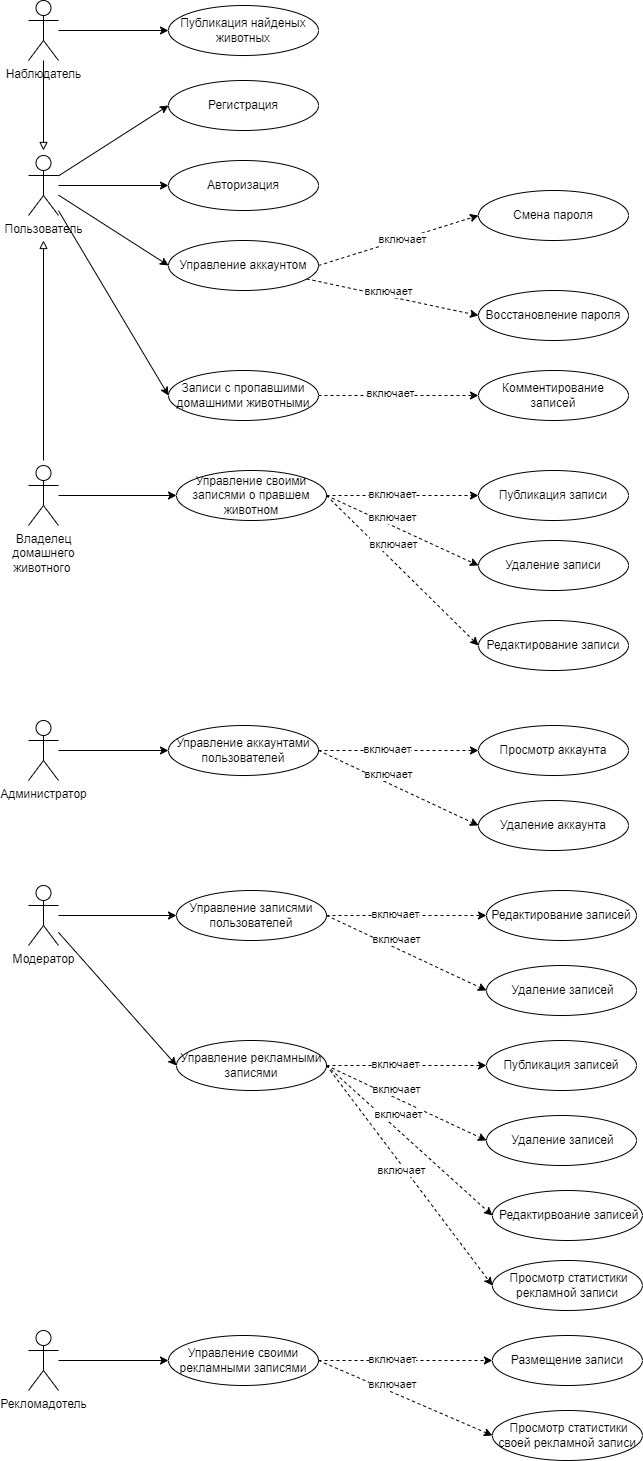

The diagram above was exported from draw.io. Its source (the exported page's mxGraphModel, read from the mxfile embedded in the PNG):
<mxGraphModel dx="955" dy="565" grid="1" gridSize="10" guides="1" tooltips="1" connect="1" arrows="1" fold="1" page="1" pageScale="1" pageWidth="827" pageHeight="1169" math="0" shadow="0">
  <root>
    <mxCell id="0" />
    <mxCell id="1" parent="0" />
    <mxCell id="BrDhmX7CSqBO9YSk4uF9-1" value="Регистрация" style="ellipse;whiteSpace=wrap;html=1;" vertex="1" parent="1">
      <mxGeometry x="180" y="80" width="150" height="50" as="geometry" />
    </mxCell>
    <mxCell id="BrDhmX7CSqBO9YSk4uF9-2" value="Авторизация" style="ellipse;whiteSpace=wrap;html=1;" vertex="1" parent="1">
      <mxGeometry x="180" y="160" width="150" height="50" as="geometry" />
    </mxCell>
    <mxCell id="BrDhmX7CSqBO9YSk4uF9-3" value="Восстановление пароля" style="ellipse;whiteSpace=wrap;html=1;" vertex="1" parent="1">
      <mxGeometry x="490" y="290" width="150" height="50" as="geometry" />
    </mxCell>
    <mxCell id="BrDhmX7CSqBO9YSk4uF9-6" value="Комментирование записей" style="ellipse;whiteSpace=wrap;html=1;" vertex="1" parent="1">
      <mxGeometry x="490" y="370" width="150" height="50" as="geometry" />
    </mxCell>
    <mxCell id="BrDhmX7CSqBO9YSk4uF9-8" style="rounded=0;orthogonalLoop=1;jettySize=auto;html=1;entryX=0;entryY=0.5;entryDx=0;entryDy=0;dashed=1;" edge="1" parent="1" source="BrDhmX7CSqBO9YSk4uF9-7" target="BrDhmX7CSqBO9YSk4uF9-3">
      <mxGeometry relative="1" as="geometry" />
    </mxCell>
    <mxCell id="BrDhmX7CSqBO9YSk4uF9-9" value="включает" style="edgeLabel;html=1;align=center;verticalAlign=middle;resizable=0;points=[];" vertex="1" connectable="0" parent="BrDhmX7CSqBO9YSk4uF9-8">
      <mxGeometry x="-0.4016" y="3" relative="1" as="geometry">
        <mxPoint x="29" y="4" as="offset" />
      </mxGeometry>
    </mxCell>
    <mxCell id="BrDhmX7CSqBO9YSk4uF9-7" value="Управление аккаунтом" style="ellipse;whiteSpace=wrap;html=1;" vertex="1" parent="1">
      <mxGeometry x="180" y="240" width="150" height="50" as="geometry" />
    </mxCell>
    <mxCell id="BrDhmX7CSqBO9YSk4uF9-11" style="rounded=0;orthogonalLoop=1;jettySize=auto;html=1;entryX=0;entryY=0.5;entryDx=0;entryDy=0;dashed=1;exitX=1;exitY=0.5;exitDx=0;exitDy=0;" edge="1" target="BrDhmX7CSqBO9YSk4uF9-13" parent="1" source="BrDhmX7CSqBO9YSk4uF9-7">
      <mxGeometry relative="1" as="geometry">
        <mxPoint x="330" y="185" as="sourcePoint" />
      </mxGeometry>
    </mxCell>
    <mxCell id="BrDhmX7CSqBO9YSk4uF9-12" value="включает" style="edgeLabel;html=1;align=center;verticalAlign=middle;resizable=0;points=[];" vertex="1" connectable="0" parent="BrDhmX7CSqBO9YSk4uF9-11">
      <mxGeometry x="-0.4016" y="3" relative="1" as="geometry">
        <mxPoint x="37" y="-9" as="offset" />
      </mxGeometry>
    </mxCell>
    <mxCell id="BrDhmX7CSqBO9YSk4uF9-13" value="Смена пароля" style="ellipse;whiteSpace=wrap;html=1;" vertex="1" parent="1">
      <mxGeometry x="490" y="190" width="150" height="50" as="geometry" />
    </mxCell>
    <mxCell id="BrDhmX7CSqBO9YSk4uF9-15" style="rounded=0;orthogonalLoop=1;jettySize=auto;html=1;entryX=0;entryY=0.5;entryDx=0;entryDy=0;" edge="1" parent="1" source="BrDhmX7CSqBO9YSk4uF9-14" target="BrDhmX7CSqBO9YSk4uF9-1">
      <mxGeometry relative="1" as="geometry" />
    </mxCell>
    <mxCell id="BrDhmX7CSqBO9YSk4uF9-16" style="rounded=0;orthogonalLoop=1;jettySize=auto;html=1;entryX=0;entryY=0.5;entryDx=0;entryDy=0;" edge="1" parent="1" source="BrDhmX7CSqBO9YSk4uF9-14" target="BrDhmX7CSqBO9YSk4uF9-2">
      <mxGeometry relative="1" as="geometry" />
    </mxCell>
    <mxCell id="BrDhmX7CSqBO9YSk4uF9-17" style="rounded=0;orthogonalLoop=1;jettySize=auto;html=1;entryX=0;entryY=0.5;entryDx=0;entryDy=0;" edge="1" parent="1" source="BrDhmX7CSqBO9YSk4uF9-14" target="BrDhmX7CSqBO9YSk4uF9-7">
      <mxGeometry relative="1" as="geometry" />
    </mxCell>
    <mxCell id="BrDhmX7CSqBO9YSk4uF9-30" style="rounded=0;orthogonalLoop=1;jettySize=auto;html=1;entryX=0;entryY=0.5;entryDx=0;entryDy=0;" edge="1" parent="1" source="BrDhmX7CSqBO9YSk4uF9-25" target="BrDhmX7CSqBO9YSk4uF9-29">
      <mxGeometry relative="1" as="geometry" />
    </mxCell>
    <mxCell id="BrDhmX7CSqBO9YSk4uF9-44" style="rounded=0;orthogonalLoop=1;jettySize=auto;html=1;entryX=0;entryY=0.5;entryDx=0;entryDy=0;" edge="1" parent="1" source="BrDhmX7CSqBO9YSk4uF9-14" target="BrDhmX7CSqBO9YSk4uF9-43">
      <mxGeometry relative="1" as="geometry" />
    </mxCell>
    <mxCell id="BrDhmX7CSqBO9YSk4uF9-14" value="Пользователь" style="shape=umlActor;verticalLabelPosition=bottom;verticalAlign=top;html=1;outlineConnect=0;" vertex="1" parent="1">
      <mxGeometry x="40" y="155" width="30" height="60" as="geometry" />
    </mxCell>
    <mxCell id="BrDhmX7CSqBO9YSk4uF9-24" style="rounded=0;orthogonalLoop=1;jettySize=auto;html=1;endArrow=block;endFill=0;" edge="1" parent="1" source="BrDhmX7CSqBO9YSk4uF9-21">
      <mxGeometry relative="1" as="geometry">
        <mxPoint x="55" y="150" as="targetPoint" />
      </mxGeometry>
    </mxCell>
    <mxCell id="BrDhmX7CSqBO9YSk4uF9-42" style="edgeStyle=orthogonalEdgeStyle;rounded=0;orthogonalLoop=1;jettySize=auto;html=1;entryX=0;entryY=0.5;entryDx=0;entryDy=0;" edge="1" parent="1" source="BrDhmX7CSqBO9YSk4uF9-21" target="BrDhmX7CSqBO9YSk4uF9-41">
      <mxGeometry relative="1" as="geometry" />
    </mxCell>
    <mxCell id="BrDhmX7CSqBO9YSk4uF9-21" value="Наблюдатель" style="shape=umlActor;verticalLabelPosition=bottom;verticalAlign=top;html=1;outlineConnect=0;" vertex="1" parent="1">
      <mxGeometry x="40" width="30" height="60" as="geometry" />
    </mxCell>
    <mxCell id="BrDhmX7CSqBO9YSk4uF9-25" value="Владелец &lt;br&gt;домашнего &lt;br&gt;животного&amp;nbsp;" style="shape=umlActor;verticalLabelPosition=bottom;verticalAlign=top;html=1;outlineConnect=0;" vertex="1" parent="1">
      <mxGeometry x="40" y="465" width="30" height="60" as="geometry" />
    </mxCell>
    <mxCell id="BrDhmX7CSqBO9YSk4uF9-27" style="rounded=0;orthogonalLoop=1;jettySize=auto;html=1;endArrow=block;endFill=0;" edge="1" parent="1">
      <mxGeometry relative="1" as="geometry">
        <mxPoint x="55" y="460" as="sourcePoint" />
        <mxPoint x="55" y="240" as="targetPoint" />
      </mxGeometry>
    </mxCell>
    <mxCell id="BrDhmX7CSqBO9YSk4uF9-34" style="rounded=0;orthogonalLoop=1;jettySize=auto;html=1;entryX=0;entryY=0.5;entryDx=0;entryDy=0;dashed=1;exitX=1;exitY=0.5;exitDx=0;exitDy=0;" edge="1" parent="1" source="BrDhmX7CSqBO9YSk4uF9-43" target="BrDhmX7CSqBO9YSk4uF9-6">
      <mxGeometry relative="1" as="geometry" />
    </mxCell>
    <mxCell id="BrDhmX7CSqBO9YSk4uF9-37" value="включает" style="edgeLabel;html=1;align=center;verticalAlign=middle;resizable=0;points=[];" vertex="1" connectable="0" parent="BrDhmX7CSqBO9YSk4uF9-34">
      <mxGeometry x="-0.5004" y="-2" relative="1" as="geometry">
        <mxPoint x="32" y="-4" as="offset" />
      </mxGeometry>
    </mxCell>
    <mxCell id="BrDhmX7CSqBO9YSk4uF9-40" style="rounded=0;orthogonalLoop=1;jettySize=auto;html=1;entryX=0;entryY=0.5;entryDx=0;entryDy=0;dashed=1;" edge="1" parent="1" source="BrDhmX7CSqBO9YSk4uF9-29" target="BrDhmX7CSqBO9YSk4uF9-39">
      <mxGeometry relative="1" as="geometry" />
    </mxCell>
    <mxCell id="BrDhmX7CSqBO9YSk4uF9-45" value="включает" style="edgeLabel;html=1;align=center;verticalAlign=middle;resizable=0;points=[];" vertex="1" connectable="0" parent="BrDhmX7CSqBO9YSk4uF9-40">
      <mxGeometry x="-0.3455" y="1" relative="1" as="geometry">
        <mxPoint x="16" as="offset" />
      </mxGeometry>
    </mxCell>
    <mxCell id="BrDhmX7CSqBO9YSk4uF9-29" value="Управление своими записями о правшем животном" style="ellipse;whiteSpace=wrap;html=1;" vertex="1" parent="1">
      <mxGeometry x="188" y="470" width="150" height="50" as="geometry" />
    </mxCell>
    <mxCell id="BrDhmX7CSqBO9YSk4uF9-53" style="edgeStyle=orthogonalEdgeStyle;rounded=0;orthogonalLoop=1;jettySize=auto;html=1;entryX=0;entryY=0.5;entryDx=0;entryDy=0;" edge="1" parent="1" source="BrDhmX7CSqBO9YSk4uF9-38" target="BrDhmX7CSqBO9YSk4uF9-54">
      <mxGeometry relative="1" as="geometry">
        <mxPoint x="180" y="750" as="targetPoint" />
      </mxGeometry>
    </mxCell>
    <mxCell id="BrDhmX7CSqBO9YSk4uF9-38" value="Администратор" style="shape=umlActor;verticalLabelPosition=bottom;verticalAlign=top;html=1;outlineConnect=0;" vertex="1" parent="1">
      <mxGeometry x="40" y="720" width="30" height="60" as="geometry" />
    </mxCell>
    <mxCell id="BrDhmX7CSqBO9YSk4uF9-39" value="Публикация записи" style="ellipse;whiteSpace=wrap;html=1;" vertex="1" parent="1">
      <mxGeometry x="490" y="470" width="150" height="50" as="geometry" />
    </mxCell>
    <mxCell id="BrDhmX7CSqBO9YSk4uF9-41" value="Публикация найденых животных" style="ellipse;whiteSpace=wrap;html=1;" vertex="1" parent="1">
      <mxGeometry x="180" y="5" width="150" height="50" as="geometry" />
    </mxCell>
    <mxCell id="BrDhmX7CSqBO9YSk4uF9-43" value="Записи с пропавшими домашними животными" style="ellipse;whiteSpace=wrap;html=1;" vertex="1" parent="1">
      <mxGeometry x="180" y="370" width="150" height="50" as="geometry" />
    </mxCell>
    <mxCell id="BrDhmX7CSqBO9YSk4uF9-47" style="rounded=0;orthogonalLoop=1;jettySize=auto;html=1;entryX=0;entryY=0.5;entryDx=0;entryDy=0;dashed=1;exitX=1;exitY=0.5;exitDx=0;exitDy=0;" edge="1" target="BrDhmX7CSqBO9YSk4uF9-49" parent="1" source="BrDhmX7CSqBO9YSk4uF9-29">
      <mxGeometry relative="1" as="geometry">
        <mxPoint x="338" y="565" as="sourcePoint" />
      </mxGeometry>
    </mxCell>
    <mxCell id="BrDhmX7CSqBO9YSk4uF9-48" value="включает" style="edgeLabel;html=1;align=center;verticalAlign=middle;resizable=0;points=[];" vertex="1" connectable="0" parent="BrDhmX7CSqBO9YSk4uF9-47">
      <mxGeometry x="-0.3455" y="1" relative="1" as="geometry">
        <mxPoint x="16" as="offset" />
      </mxGeometry>
    </mxCell>
    <mxCell id="BrDhmX7CSqBO9YSk4uF9-49" value="Удаление записи" style="ellipse;whiteSpace=wrap;html=1;" vertex="1" parent="1">
      <mxGeometry x="490" y="540" width="150" height="50" as="geometry" />
    </mxCell>
    <mxCell id="BrDhmX7CSqBO9YSk4uF9-50" style="rounded=0;orthogonalLoop=1;jettySize=auto;html=1;entryX=0;entryY=0.5;entryDx=0;entryDy=0;dashed=1;exitX=1;exitY=0.5;exitDx=0;exitDy=0;" edge="1" target="BrDhmX7CSqBO9YSk4uF9-52" parent="1" source="BrDhmX7CSqBO9YSk4uF9-29">
      <mxGeometry relative="1" as="geometry">
        <mxPoint x="338" y="575" as="sourcePoint" />
      </mxGeometry>
    </mxCell>
    <mxCell id="BrDhmX7CSqBO9YSk4uF9-51" value="включает" style="edgeLabel;html=1;align=center;verticalAlign=middle;resizable=0;points=[];" vertex="1" connectable="0" parent="BrDhmX7CSqBO9YSk4uF9-50">
      <mxGeometry x="-0.3455" y="1" relative="1" as="geometry">
        <mxPoint x="16" as="offset" />
      </mxGeometry>
    </mxCell>
    <mxCell id="BrDhmX7CSqBO9YSk4uF9-52" value="Редактирование записи" style="ellipse;whiteSpace=wrap;html=1;" vertex="1" parent="1">
      <mxGeometry x="490" y="620" width="150" height="50" as="geometry" />
    </mxCell>
    <mxCell id="BrDhmX7CSqBO9YSk4uF9-54" value="Управление аккаунтами пользователей" style="ellipse;whiteSpace=wrap;html=1;" vertex="1" parent="1">
      <mxGeometry x="180" y="725" width="150" height="50" as="geometry" />
    </mxCell>
    <mxCell id="BrDhmX7CSqBO9YSk4uF9-55" style="rounded=0;orthogonalLoop=1;jettySize=auto;html=1;entryX=0;entryY=0.5;entryDx=0;entryDy=0;dashed=1;exitX=1;exitY=0.5;exitDx=0;exitDy=0;" edge="1" target="BrDhmX7CSqBO9YSk4uF9-57" parent="1" source="BrDhmX7CSqBO9YSk4uF9-54">
      <mxGeometry relative="1" as="geometry">
        <mxPoint x="350" y="750" as="sourcePoint" />
      </mxGeometry>
    </mxCell>
    <mxCell id="BrDhmX7CSqBO9YSk4uF9-56" value="включает" style="edgeLabel;html=1;align=center;verticalAlign=middle;resizable=0;points=[];" vertex="1" connectable="0" parent="BrDhmX7CSqBO9YSk4uF9-55">
      <mxGeometry x="-0.3455" y="1" relative="1" as="geometry">
        <mxPoint x="16" as="offset" />
      </mxGeometry>
    </mxCell>
    <mxCell id="BrDhmX7CSqBO9YSk4uF9-57" value="Просмотр аккаунта" style="ellipse;whiteSpace=wrap;html=1;" vertex="1" parent="1">
      <mxGeometry x="490" y="725" width="150" height="50" as="geometry" />
    </mxCell>
    <mxCell id="BrDhmX7CSqBO9YSk4uF9-59" style="rounded=0;orthogonalLoop=1;jettySize=auto;html=1;entryX=0;entryY=0.5;entryDx=0;entryDy=0;dashed=1;exitX=1;exitY=0.5;exitDx=0;exitDy=0;" edge="1" target="BrDhmX7CSqBO9YSk4uF9-61" parent="1" source="BrDhmX7CSqBO9YSk4uF9-54">
      <mxGeometry relative="1" as="geometry">
        <mxPoint x="330" y="825" as="sourcePoint" />
      </mxGeometry>
    </mxCell>
    <mxCell id="BrDhmX7CSqBO9YSk4uF9-60" value="включает" style="edgeLabel;html=1;align=center;verticalAlign=middle;resizable=0;points=[];" vertex="1" connectable="0" parent="BrDhmX7CSqBO9YSk4uF9-59">
      <mxGeometry x="-0.3455" y="1" relative="1" as="geometry">
        <mxPoint x="16" as="offset" />
      </mxGeometry>
    </mxCell>
    <mxCell id="BrDhmX7CSqBO9YSk4uF9-61" value="Удаление аккаунта" style="ellipse;whiteSpace=wrap;html=1;" vertex="1" parent="1">
      <mxGeometry x="490" y="800" width="150" height="50" as="geometry" />
    </mxCell>
    <mxCell id="BrDhmX7CSqBO9YSk4uF9-62" value="Управление записями пользователей" style="ellipse;whiteSpace=wrap;html=1;" vertex="1" parent="1">
      <mxGeometry x="188" y="890" width="150" height="50" as="geometry" />
    </mxCell>
    <mxCell id="BrDhmX7CSqBO9YSk4uF9-64" style="rounded=0;orthogonalLoop=1;jettySize=auto;html=1;entryX=0;entryY=0.5;entryDx=0;entryDy=0;dashed=1;exitX=1;exitY=0.5;exitDx=0;exitDy=0;" edge="1" target="BrDhmX7CSqBO9YSk4uF9-66" parent="1" source="BrDhmX7CSqBO9YSk4uF9-62">
      <mxGeometry relative="1" as="geometry">
        <mxPoint x="338" y="915" as="sourcePoint" />
      </mxGeometry>
    </mxCell>
    <mxCell id="BrDhmX7CSqBO9YSk4uF9-65" value="включает" style="edgeLabel;html=1;align=center;verticalAlign=middle;resizable=0;points=[];" vertex="1" connectable="0" parent="BrDhmX7CSqBO9YSk4uF9-64">
      <mxGeometry x="-0.3455" y="1" relative="1" as="geometry">
        <mxPoint x="16" as="offset" />
      </mxGeometry>
    </mxCell>
    <mxCell id="BrDhmX7CSqBO9YSk4uF9-66" value="Редактирование записей" style="ellipse;whiteSpace=wrap;html=1;" vertex="1" parent="1">
      <mxGeometry x="498" y="890" width="150" height="50" as="geometry" />
    </mxCell>
    <mxCell id="BrDhmX7CSqBO9YSk4uF9-67" style="rounded=0;orthogonalLoop=1;jettySize=auto;html=1;entryX=0;entryY=0.5;entryDx=0;entryDy=0;dashed=1;exitX=1;exitY=0.5;exitDx=0;exitDy=0;" edge="1" target="BrDhmX7CSqBO9YSk4uF9-69" parent="1" source="BrDhmX7CSqBO9YSk4uF9-62">
      <mxGeometry relative="1" as="geometry">
        <mxPoint x="338" y="915" as="sourcePoint" />
      </mxGeometry>
    </mxCell>
    <mxCell id="BrDhmX7CSqBO9YSk4uF9-68" value="включает" style="edgeLabel;html=1;align=center;verticalAlign=middle;resizable=0;points=[];" vertex="1" connectable="0" parent="BrDhmX7CSqBO9YSk4uF9-67">
      <mxGeometry x="-0.3455" y="1" relative="1" as="geometry">
        <mxPoint x="16" as="offset" />
      </mxGeometry>
    </mxCell>
    <mxCell id="BrDhmX7CSqBO9YSk4uF9-69" value="&amp;nbsp;Удаление записей" style="ellipse;whiteSpace=wrap;html=1;" vertex="1" parent="1">
      <mxGeometry x="498" y="965" width="150" height="50" as="geometry" />
    </mxCell>
    <mxCell id="BrDhmX7CSqBO9YSk4uF9-71" style="edgeStyle=orthogonalEdgeStyle;rounded=0;orthogonalLoop=1;jettySize=auto;html=1;entryX=0;entryY=0.5;entryDx=0;entryDy=0;" edge="1" parent="1" source="BrDhmX7CSqBO9YSk4uF9-70" target="BrDhmX7CSqBO9YSk4uF9-62">
      <mxGeometry relative="1" as="geometry" />
    </mxCell>
    <mxCell id="BrDhmX7CSqBO9YSk4uF9-82" style="rounded=0;orthogonalLoop=1;jettySize=auto;html=1;entryX=0;entryY=0.5;entryDx=0;entryDy=0;" edge="1" parent="1" source="BrDhmX7CSqBO9YSk4uF9-70" target="BrDhmX7CSqBO9YSk4uF9-75">
      <mxGeometry relative="1" as="geometry" />
    </mxCell>
    <mxCell id="BrDhmX7CSqBO9YSk4uF9-70" value="Модератор" style="shape=umlActor;verticalLabelPosition=bottom;verticalAlign=top;html=1;outlineConnect=0;" vertex="1" parent="1">
      <mxGeometry x="40" y="885" width="30" height="60" as="geometry" />
    </mxCell>
    <mxCell id="BrDhmX7CSqBO9YSk4uF9-74" value="" style="edgeStyle=orthogonalEdgeStyle;rounded=0;orthogonalLoop=1;jettySize=auto;html=1;" edge="1" parent="1" source="BrDhmX7CSqBO9YSk4uF9-72" target="BrDhmX7CSqBO9YSk4uF9-73">
      <mxGeometry relative="1" as="geometry" />
    </mxCell>
    <mxCell id="BrDhmX7CSqBO9YSk4uF9-72" value="Рекломадотель" style="shape=umlActor;verticalLabelPosition=bottom;verticalAlign=top;html=1;outlineConnect=0;" vertex="1" parent="1">
      <mxGeometry x="40" y="1330" width="30" height="60" as="geometry" />
    </mxCell>
    <mxCell id="BrDhmX7CSqBO9YSk4uF9-73" value="Управление своими рекламными записями" style="ellipse;whiteSpace=wrap;html=1;" vertex="1" parent="1">
      <mxGeometry x="180" y="1335" width="150" height="50" as="geometry" />
    </mxCell>
    <mxCell id="BrDhmX7CSqBO9YSk4uF9-75" value="Управление рекламными записями" style="ellipse;whiteSpace=wrap;html=1;" vertex="1" parent="1">
      <mxGeometry x="188" y="1040" width="150" height="50" as="geometry" />
    </mxCell>
    <mxCell id="BrDhmX7CSqBO9YSk4uF9-76" style="rounded=0;orthogonalLoop=1;jettySize=auto;html=1;entryX=0;entryY=0.5;entryDx=0;entryDy=0;dashed=1;exitX=1;exitY=0.5;exitDx=0;exitDy=0;" edge="1" parent="1" source="BrDhmX7CSqBO9YSk4uF9-75" target="BrDhmX7CSqBO9YSk4uF9-78">
      <mxGeometry relative="1" as="geometry">
        <mxPoint x="338" y="1065" as="sourcePoint" />
      </mxGeometry>
    </mxCell>
    <mxCell id="BrDhmX7CSqBO9YSk4uF9-77" value="включает" style="edgeLabel;html=1;align=center;verticalAlign=middle;resizable=0;points=[];" vertex="1" connectable="0" parent="BrDhmX7CSqBO9YSk4uF9-76">
      <mxGeometry x="-0.3455" y="1" relative="1" as="geometry">
        <mxPoint x="16" as="offset" />
      </mxGeometry>
    </mxCell>
    <mxCell id="BrDhmX7CSqBO9YSk4uF9-78" value="Публикация записей" style="ellipse;whiteSpace=wrap;html=1;" vertex="1" parent="1">
      <mxGeometry x="498" y="1040" width="150" height="50" as="geometry" />
    </mxCell>
    <mxCell id="BrDhmX7CSqBO9YSk4uF9-79" style="rounded=0;orthogonalLoop=1;jettySize=auto;html=1;entryX=0;entryY=0.5;entryDx=0;entryDy=0;dashed=1;exitX=1;exitY=0.5;exitDx=0;exitDy=0;" edge="1" parent="1" source="BrDhmX7CSqBO9YSk4uF9-75" target="BrDhmX7CSqBO9YSk4uF9-81">
      <mxGeometry relative="1" as="geometry">
        <mxPoint x="338" y="1065" as="sourcePoint" />
      </mxGeometry>
    </mxCell>
    <mxCell id="BrDhmX7CSqBO9YSk4uF9-80" value="включает" style="edgeLabel;html=1;align=center;verticalAlign=middle;resizable=0;points=[];" vertex="1" connectable="0" parent="BrDhmX7CSqBO9YSk4uF9-79">
      <mxGeometry x="-0.3455" y="1" relative="1" as="geometry">
        <mxPoint x="16" as="offset" />
      </mxGeometry>
    </mxCell>
    <mxCell id="BrDhmX7CSqBO9YSk4uF9-81" value="&amp;nbsp;Удаление записей" style="ellipse;whiteSpace=wrap;html=1;" vertex="1" parent="1">
      <mxGeometry x="498" y="1115" width="150" height="50" as="geometry" />
    </mxCell>
    <mxCell id="BrDhmX7CSqBO9YSk4uF9-83" value="&amp;nbsp;Редактирвоание записей" style="ellipse;whiteSpace=wrap;html=1;" vertex="1" parent="1">
      <mxGeometry x="503.89" y="1190" width="150" height="50" as="geometry" />
    </mxCell>
    <mxCell id="BrDhmX7CSqBO9YSk4uF9-84" style="rounded=0;orthogonalLoop=1;jettySize=auto;html=1;entryX=0;entryY=0.5;entryDx=0;entryDy=0;dashed=1;exitX=1;exitY=0.5;exitDx=0;exitDy=0;" edge="1" parent="1" source="BrDhmX7CSqBO9YSk4uF9-75" target="BrDhmX7CSqBO9YSk4uF9-83">
      <mxGeometry relative="1" as="geometry">
        <mxPoint x="340" y="1080" as="sourcePoint" />
        <mxPoint x="490" y="1205" as="targetPoint" />
      </mxGeometry>
    </mxCell>
    <mxCell id="BrDhmX7CSqBO9YSk4uF9-85" value="включает" style="edgeLabel;html=1;align=center;verticalAlign=middle;resizable=0;points=[];" vertex="1" connectable="0" parent="BrDhmX7CSqBO9YSk4uF9-84">
      <mxGeometry x="-0.3455" y="1" relative="1" as="geometry">
        <mxPoint x="16" as="offset" />
      </mxGeometry>
    </mxCell>
    <mxCell id="BrDhmX7CSqBO9YSk4uF9-86" style="rounded=0;orthogonalLoop=1;jettySize=auto;html=1;entryX=0;entryY=0.5;entryDx=0;entryDy=0;dashed=1;exitX=1;exitY=0.5;exitDx=0;exitDy=0;" edge="1" target="BrDhmX7CSqBO9YSk4uF9-88" parent="1" source="BrDhmX7CSqBO9YSk4uF9-73">
      <mxGeometry relative="1" as="geometry">
        <mxPoint x="370" y="1350" as="sourcePoint" />
      </mxGeometry>
    </mxCell>
    <mxCell id="BrDhmX7CSqBO9YSk4uF9-87" value="включает" style="edgeLabel;html=1;align=center;verticalAlign=middle;resizable=0;points=[];" vertex="1" connectable="0" parent="BrDhmX7CSqBO9YSk4uF9-86">
      <mxGeometry x="-0.3455" y="1" relative="1" as="geometry">
        <mxPoint x="16" as="offset" />
      </mxGeometry>
    </mxCell>
    <mxCell id="BrDhmX7CSqBO9YSk4uF9-88" value="Размещение записи" style="ellipse;whiteSpace=wrap;html=1;" vertex="1" parent="1">
      <mxGeometry x="503.89" y="1335" width="150" height="50" as="geometry" />
    </mxCell>
    <mxCell id="BrDhmX7CSqBO9YSk4uF9-89" style="rounded=0;orthogonalLoop=1;jettySize=auto;html=1;entryX=0;entryY=0.5;entryDx=0;entryDy=0;dashed=1;exitX=1;exitY=0.5;exitDx=0;exitDy=0;" edge="1" target="BrDhmX7CSqBO9YSk4uF9-91" parent="1" source="BrDhmX7CSqBO9YSk4uF9-73">
      <mxGeometry relative="1" as="geometry">
        <mxPoint x="370" y="1350" as="sourcePoint" />
      </mxGeometry>
    </mxCell>
    <mxCell id="BrDhmX7CSqBO9YSk4uF9-90" value="включает" style="edgeLabel;html=1;align=center;verticalAlign=middle;resizable=0;points=[];" vertex="1" connectable="0" parent="BrDhmX7CSqBO9YSk4uF9-89">
      <mxGeometry x="-0.3455" y="1" relative="1" as="geometry">
        <mxPoint x="16" as="offset" />
      </mxGeometry>
    </mxCell>
    <mxCell id="BrDhmX7CSqBO9YSk4uF9-91" value="&amp;nbsp;Просмотр статистики своей рекламной записи" style="ellipse;whiteSpace=wrap;html=1;" vertex="1" parent="1">
      <mxGeometry x="503.89" y="1410" width="150" height="50" as="geometry" />
    </mxCell>
    <mxCell id="BrDhmX7CSqBO9YSk4uF9-95" value="&amp;nbsp;Просмотр статистики рекламной записи" style="ellipse;whiteSpace=wrap;html=1;" vertex="1" parent="1">
      <mxGeometry x="503.89" y="1260" width="150" height="50" as="geometry" />
    </mxCell>
    <mxCell id="BrDhmX7CSqBO9YSk4uF9-96" style="rounded=0;orthogonalLoop=1;jettySize=auto;html=1;entryX=0;entryY=0.5;entryDx=0;entryDy=0;dashed=1;exitX=1;exitY=0.5;exitDx=0;exitDy=0;" edge="1" parent="1" source="BrDhmX7CSqBO9YSk4uF9-75" target="BrDhmX7CSqBO9YSk4uF9-95">
      <mxGeometry relative="1" as="geometry">
        <mxPoint x="348" y="1075" as="sourcePoint" />
        <mxPoint x="514" y="1225" as="targetPoint" />
      </mxGeometry>
    </mxCell>
    <mxCell id="BrDhmX7CSqBO9YSk4uF9-97" value="включает" style="edgeLabel;html=1;align=center;verticalAlign=middle;resizable=0;points=[];" vertex="1" connectable="0" parent="BrDhmX7CSqBO9YSk4uF9-96">
      <mxGeometry x="-0.3455" y="1" relative="1" as="geometry">
        <mxPoint x="20" y="33" as="offset" />
      </mxGeometry>
    </mxCell>
  </root>
</mxGraphModel>